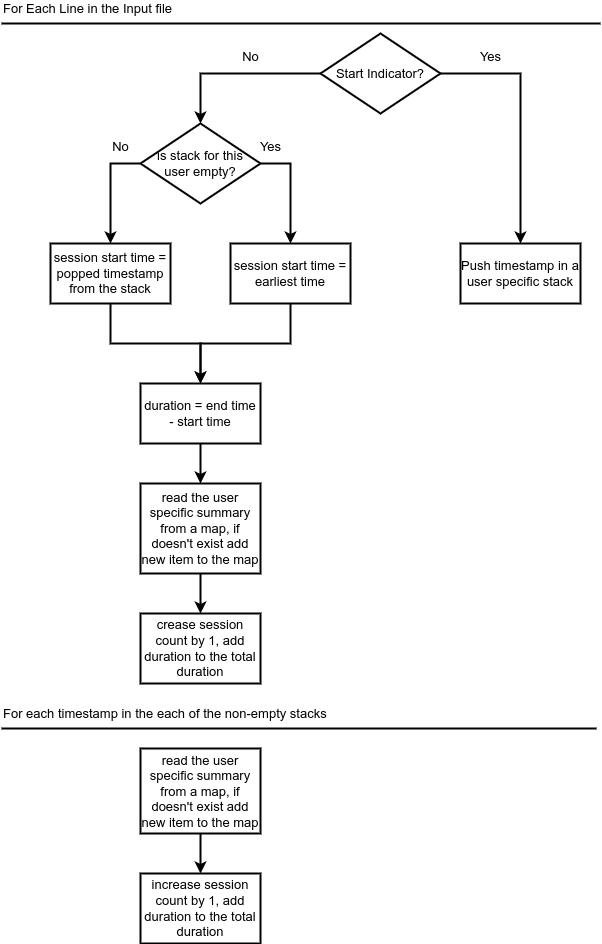

The diagram above was exported from draw.io. Its source (the exported page's mxGraphModel, read from the mxfile embedded in the PNG):
<mxGraphModel dx="1647" dy="850" grid="1" gridSize="10" guides="1" tooltips="1" connect="1" arrows="1" fold="1" page="1" pageScale="1" pageWidth="827" pageHeight="1169" math="0" shadow="0">
  <root>
    <mxCell id="0" />
    <mxCell id="1" parent="0" />
    <mxCell id="EYT2MW7uNi4XzQFNQqcF-5" value="" style="edgeStyle=orthogonalEdgeStyle;rounded=0;orthogonalLoop=1;jettySize=auto;html=1;fontSize=13;strokeWidth=2;" edge="1" parent="1" source="EYT2MW7uNi4XzQFNQqcF-1" target="EYT2MW7uNi4XzQFNQqcF-4">
      <mxGeometry relative="1" as="geometry" />
    </mxCell>
    <mxCell id="EYT2MW7uNi4XzQFNQqcF-9" value="" style="edgeStyle=orthogonalEdgeStyle;rounded=0;orthogonalLoop=1;jettySize=auto;html=1;fontSize=13;strokeWidth=2;" edge="1" parent="1" source="EYT2MW7uNi4XzQFNQqcF-1" target="EYT2MW7uNi4XzQFNQqcF-8">
      <mxGeometry relative="1" as="geometry" />
    </mxCell>
    <mxCell id="EYT2MW7uNi4XzQFNQqcF-1" value="Start Indicator?" style="rhombus;whiteSpace=wrap;html=1;fontSize=13;strokeWidth=2;" vertex="1" parent="1">
      <mxGeometry x="320" y="40" width="120" height="80" as="geometry" />
    </mxCell>
    <mxCell id="EYT2MW7uNi4XzQFNQqcF-4" value="Push timestamp in a user specific stack" style="whiteSpace=wrap;html=1;fontSize=13;strokeWidth=2;" vertex="1" parent="1">
      <mxGeometry x="460" y="250" width="120" height="60" as="geometry" />
    </mxCell>
    <mxCell id="EYT2MW7uNi4XzQFNQqcF-11" value="" style="edgeStyle=orthogonalEdgeStyle;rounded=0;orthogonalLoop=1;jettySize=auto;html=1;exitX=1;exitY=0.5;exitDx=0;exitDy=0;fontSize=13;strokeWidth=2;" edge="1" parent="1" source="EYT2MW7uNi4XzQFNQqcF-8" target="EYT2MW7uNi4XzQFNQqcF-10">
      <mxGeometry relative="1" as="geometry" />
    </mxCell>
    <mxCell id="EYT2MW7uNi4XzQFNQqcF-13" value="" style="edgeStyle=orthogonalEdgeStyle;rounded=0;orthogonalLoop=1;jettySize=auto;html=1;exitX=0;exitY=0.5;exitDx=0;exitDy=0;fontSize=13;strokeWidth=2;" edge="1" parent="1" source="EYT2MW7uNi4XzQFNQqcF-8" target="EYT2MW7uNi4XzQFNQqcF-12">
      <mxGeometry relative="1" as="geometry" />
    </mxCell>
    <mxCell id="EYT2MW7uNi4XzQFNQqcF-8" value="is stack for this &lt;br style=&quot;font-size: 13px;&quot;&gt;user empty?" style="rhombus;whiteSpace=wrap;html=1;fontSize=13;strokeWidth=2;" vertex="1" parent="1">
      <mxGeometry x="140" y="130" width="120" height="80" as="geometry" />
    </mxCell>
    <mxCell id="EYT2MW7uNi4XzQFNQqcF-16" style="edgeStyle=orthogonalEdgeStyle;rounded=0;orthogonalLoop=1;jettySize=auto;html=1;fontSize=13;strokeWidth=2;" edge="1" parent="1" source="EYT2MW7uNi4XzQFNQqcF-10" target="EYT2MW7uNi4XzQFNQqcF-14">
      <mxGeometry relative="1" as="geometry" />
    </mxCell>
    <mxCell id="EYT2MW7uNi4XzQFNQqcF-10" value="session start time = earliest time" style="whiteSpace=wrap;html=1;fontSize=13;strokeWidth=2;" vertex="1" parent="1">
      <mxGeometry x="230" y="250" width="120" height="60" as="geometry" />
    </mxCell>
    <mxCell id="EYT2MW7uNi4XzQFNQqcF-15" style="edgeStyle=orthogonalEdgeStyle;rounded=0;orthogonalLoop=1;jettySize=auto;html=1;entryX=0.5;entryY=0;entryDx=0;entryDy=0;fontSize=13;strokeWidth=2;" edge="1" parent="1" source="EYT2MW7uNi4XzQFNQqcF-12" target="EYT2MW7uNi4XzQFNQqcF-14">
      <mxGeometry relative="1" as="geometry" />
    </mxCell>
    <mxCell id="EYT2MW7uNi4XzQFNQqcF-12" value="session start time = popped timestamp from the stack" style="whiteSpace=wrap;html=1;fontSize=13;strokeWidth=2;" vertex="1" parent="1">
      <mxGeometry x="50" y="250" width="120" height="60" as="geometry" />
    </mxCell>
    <mxCell id="EYT2MW7uNi4XzQFNQqcF-18" value="" style="edgeStyle=orthogonalEdgeStyle;rounded=0;orthogonalLoop=1;jettySize=auto;html=1;fontSize=13;strokeWidth=2;" edge="1" parent="1" source="EYT2MW7uNi4XzQFNQqcF-14" target="EYT2MW7uNi4XzQFNQqcF-17">
      <mxGeometry relative="1" as="geometry" />
    </mxCell>
    <mxCell id="EYT2MW7uNi4XzQFNQqcF-14" value="duration = end time - start time" style="whiteSpace=wrap;html=1;fontSize=13;strokeWidth=2;" vertex="1" parent="1">
      <mxGeometry x="140" y="390" width="120" height="60" as="geometry" />
    </mxCell>
    <mxCell id="EYT2MW7uNi4XzQFNQqcF-24" value="" style="edgeStyle=orthogonalEdgeStyle;rounded=0;orthogonalLoop=1;jettySize=auto;html=1;fontSize=13;strokeWidth=2;" edge="1" parent="1" source="EYT2MW7uNi4XzQFNQqcF-17" target="EYT2MW7uNi4XzQFNQqcF-23">
      <mxGeometry relative="1" as="geometry" />
    </mxCell>
    <mxCell id="EYT2MW7uNi4XzQFNQqcF-17" value="read the user specific summary from a map, if doesn't exist add new item to the map" style="whiteSpace=wrap;html=1;fontSize=13;strokeWidth=2;" vertex="1" parent="1">
      <mxGeometry x="140" y="490" width="120" height="90" as="geometry" />
    </mxCell>
    <mxCell id="EYT2MW7uNi4XzQFNQqcF-19" value="Yes" style="text;html=1;align=center;verticalAlign=middle;resizable=0;points=[];autosize=1;strokeColor=none;fillColor=none;fontSize=13;strokeWidth=2;" vertex="1" parent="1">
      <mxGeometry x="470" y="48" width="40" height="30" as="geometry" />
    </mxCell>
    <mxCell id="EYT2MW7uNi4XzQFNQqcF-20" value="No" style="text;html=1;align=center;verticalAlign=middle;resizable=0;points=[];autosize=1;strokeColor=none;fillColor=none;fontSize=13;strokeWidth=2;" vertex="1" parent="1">
      <mxGeometry x="230" y="48" width="40" height="30" as="geometry" />
    </mxCell>
    <mxCell id="EYT2MW7uNi4XzQFNQqcF-21" value="No" style="text;html=1;align=center;verticalAlign=middle;resizable=0;points=[];autosize=1;strokeColor=none;fillColor=none;fontSize=13;strokeWidth=2;" vertex="1" parent="1">
      <mxGeometry x="100" y="138" width="40" height="30" as="geometry" />
    </mxCell>
    <mxCell id="EYT2MW7uNi4XzQFNQqcF-22" value="Yes" style="text;html=1;align=center;verticalAlign=middle;resizable=0;points=[];autosize=1;strokeColor=none;fillColor=none;fontSize=13;strokeWidth=2;" vertex="1" parent="1">
      <mxGeometry x="250" y="138" width="40" height="30" as="geometry" />
    </mxCell>
    <mxCell id="EYT2MW7uNi4XzQFNQqcF-23" value="crease session count by 1, add duration to the total duration" style="whiteSpace=wrap;html=1;fontSize=13;strokeWidth=2;" vertex="1" parent="1">
      <mxGeometry x="140" y="620" width="120" height="70" as="geometry" />
    </mxCell>
    <mxCell id="EYT2MW7uNi4XzQFNQqcF-25" value="For Each Line in the Input file" style="text;html=1;align=left;verticalAlign=middle;whiteSpace=wrap;rounded=0;fontSize=13;strokeWidth=2;" vertex="1" parent="1">
      <mxGeometry x="1" y="10" width="240" height="10" as="geometry" />
    </mxCell>
    <mxCell id="EYT2MW7uNi4XzQFNQqcF-26" value="For each timestamp in the each of the non-empty stacks" style="text;html=1;align=left;verticalAlign=middle;whiteSpace=wrap;rounded=0;fontSize=13;strokeWidth=2;" vertex="1" parent="1">
      <mxGeometry x="1" y="715" width="340" height="10" as="geometry" />
    </mxCell>
    <mxCell id="EYT2MW7uNi4XzQFNQqcF-29" style="edgeStyle=orthogonalEdgeStyle;rounded=0;orthogonalLoop=1;jettySize=auto;html=1;fontSize=13;strokeWidth=2;" edge="1" parent="1" source="EYT2MW7uNi4XzQFNQqcF-27" target="EYT2MW7uNi4XzQFNQqcF-28">
      <mxGeometry relative="1" as="geometry" />
    </mxCell>
    <mxCell id="EYT2MW7uNi4XzQFNQqcF-27" value="read the user specific summary from a map, if doesn't exist add new item to the map" style="whiteSpace=wrap;html=1;fontSize=13;strokeWidth=2;" vertex="1" parent="1">
      <mxGeometry x="140" y="755" width="120" height="85" as="geometry" />
    </mxCell>
    <mxCell id="EYT2MW7uNi4XzQFNQqcF-28" value="increase session count by 1, add duration to the total duration" style="whiteSpace=wrap;html=1;fontSize=13;strokeWidth=2;" vertex="1" parent="1">
      <mxGeometry x="140" y="880" width="120" height="70" as="geometry" />
    </mxCell>
    <mxCell id="EYT2MW7uNi4XzQFNQqcF-30" value="" style="endArrow=none;html=1;rounded=0;fontSize=13;strokeWidth=2;" edge="1" parent="1">
      <mxGeometry width="50" height="50" relative="1" as="geometry">
        <mxPoint x="1" y="735" as="sourcePoint" />
        <mxPoint x="596" y="735" as="targetPoint" />
      </mxGeometry>
    </mxCell>
    <mxCell id="EYT2MW7uNi4XzQFNQqcF-31" value="" style="endArrow=none;html=1;rounded=0;fontSize=13;strokeWidth=2;" edge="1" parent="1">
      <mxGeometry width="50" height="50" relative="1" as="geometry">
        <mxPoint x="1" y="30" as="sourcePoint" />
        <mxPoint x="600" y="30" as="targetPoint" />
      </mxGeometry>
    </mxCell>
  </root>
</mxGraphModel>